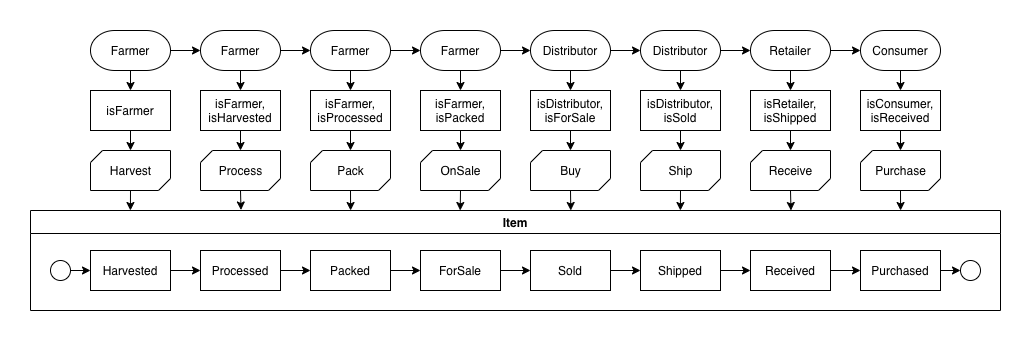

The diagram above was exported from draw.io. Its source (the exported page's mxGraphModel, read from the mxfile embedded in the PNG):
<mxGraphModel dx="1106" dy="852" grid="1" gridSize="10" guides="1" tooltips="1" connect="1" arrows="1" fold="1" page="1" pageScale="1" pageWidth="1100" pageHeight="850" math="0" shadow="0">
  <root>
    <mxCell id="0" />
    <mxCell id="1" parent="0" />
    <mxCell id="KwT8zNJNox7In9J1AaL--1" value="Item" style="swimlane;" parent="1" vertex="1">
      <mxGeometry x="20" y="300" width="970" height="100" as="geometry" />
    </mxCell>
    <mxCell id="KwT8zNJNox7In9J1AaL--27" style="edgeStyle=orthogonalEdgeStyle;rounded=0;orthogonalLoop=1;jettySize=auto;html=1;exitX=1;exitY=0.5;exitDx=0;exitDy=0;entryX=0;entryY=0.5;entryDx=0;entryDy=0;" parent="KwT8zNJNox7In9J1AaL--1" source="KwT8zNJNox7In9J1AaL--7" target="KwT8zNJNox7In9J1AaL--15" edge="1">
      <mxGeometry relative="1" as="geometry" />
    </mxCell>
    <mxCell id="KwT8zNJNox7In9J1AaL--7" value="Harvested" style="rounded=0;whiteSpace=wrap;html=1;strokeWidth=1;" parent="KwT8zNJNox7In9J1AaL--1" vertex="1">
      <mxGeometry x="60" y="40" width="80" height="40" as="geometry" />
    </mxCell>
    <mxCell id="KwT8zNJNox7In9J1AaL--28" style="edgeStyle=orthogonalEdgeStyle;rounded=0;orthogonalLoop=1;jettySize=auto;html=1;exitX=1;exitY=0.5;exitDx=0;exitDy=0;entryX=0;entryY=0.5;entryDx=0;entryDy=0;" parent="KwT8zNJNox7In9J1AaL--1" source="KwT8zNJNox7In9J1AaL--15" target="KwT8zNJNox7In9J1AaL--17" edge="1">
      <mxGeometry relative="1" as="geometry" />
    </mxCell>
    <mxCell id="KwT8zNJNox7In9J1AaL--15" value="Processed" style="rounded=0;whiteSpace=wrap;html=1;strokeWidth=1;" parent="KwT8zNJNox7In9J1AaL--1" vertex="1">
      <mxGeometry x="170" y="40" width="80" height="40" as="geometry" />
    </mxCell>
    <mxCell id="KwT8zNJNox7In9J1AaL--29" style="edgeStyle=orthogonalEdgeStyle;rounded=0;orthogonalLoop=1;jettySize=auto;html=1;exitX=1;exitY=0.5;exitDx=0;exitDy=0;entryX=0;entryY=0.5;entryDx=0;entryDy=0;" parent="KwT8zNJNox7In9J1AaL--1" source="KwT8zNJNox7In9J1AaL--17" target="KwT8zNJNox7In9J1AaL--18" edge="1">
      <mxGeometry relative="1" as="geometry" />
    </mxCell>
    <mxCell id="KwT8zNJNox7In9J1AaL--17" value="Packed" style="rounded=0;whiteSpace=wrap;html=1;strokeWidth=1;" parent="KwT8zNJNox7In9J1AaL--1" vertex="1">
      <mxGeometry x="280" y="40" width="80" height="40" as="geometry" />
    </mxCell>
    <mxCell id="KwT8zNJNox7In9J1AaL--30" style="edgeStyle=orthogonalEdgeStyle;rounded=0;orthogonalLoop=1;jettySize=auto;html=1;exitX=1;exitY=0.5;exitDx=0;exitDy=0;entryX=0;entryY=0.5;entryDx=0;entryDy=0;" parent="KwT8zNJNox7In9J1AaL--1" source="KwT8zNJNox7In9J1AaL--18" target="KwT8zNJNox7In9J1AaL--19" edge="1">
      <mxGeometry relative="1" as="geometry" />
    </mxCell>
    <mxCell id="KwT8zNJNox7In9J1AaL--18" value="ForSale" style="rounded=0;whiteSpace=wrap;html=1;strokeWidth=1;" parent="KwT8zNJNox7In9J1AaL--1" vertex="1">
      <mxGeometry x="390" y="40" width="80" height="40" as="geometry" />
    </mxCell>
    <mxCell id="KwT8zNJNox7In9J1AaL--31" style="edgeStyle=orthogonalEdgeStyle;rounded=0;orthogonalLoop=1;jettySize=auto;html=1;exitX=1;exitY=0.5;exitDx=0;exitDy=0;entryX=0;entryY=0.5;entryDx=0;entryDy=0;" parent="KwT8zNJNox7In9J1AaL--1" source="KwT8zNJNox7In9J1AaL--19" target="KwT8zNJNox7In9J1AaL--20" edge="1">
      <mxGeometry relative="1" as="geometry" />
    </mxCell>
    <mxCell id="KwT8zNJNox7In9J1AaL--19" value="Sold" style="rounded=0;whiteSpace=wrap;html=1;strokeWidth=1;" parent="KwT8zNJNox7In9J1AaL--1" vertex="1">
      <mxGeometry x="500" y="40" width="80" height="40" as="geometry" />
    </mxCell>
    <mxCell id="KwT8zNJNox7In9J1AaL--32" style="edgeStyle=orthogonalEdgeStyle;rounded=0;orthogonalLoop=1;jettySize=auto;html=1;exitX=1;exitY=0.5;exitDx=0;exitDy=0;entryX=0;entryY=0.5;entryDx=0;entryDy=0;" parent="KwT8zNJNox7In9J1AaL--1" source="KwT8zNJNox7In9J1AaL--20" target="KwT8zNJNox7In9J1AaL--21" edge="1">
      <mxGeometry relative="1" as="geometry" />
    </mxCell>
    <mxCell id="KwT8zNJNox7In9J1AaL--20" value="Shipped" style="rounded=0;whiteSpace=wrap;html=1;strokeWidth=1;" parent="KwT8zNJNox7In9J1AaL--1" vertex="1">
      <mxGeometry x="610" y="40" width="80" height="40" as="geometry" />
    </mxCell>
    <mxCell id="KwT8zNJNox7In9J1AaL--33" style="edgeStyle=orthogonalEdgeStyle;rounded=0;orthogonalLoop=1;jettySize=auto;html=1;exitX=1;exitY=0.5;exitDx=0;exitDy=0;entryX=0;entryY=0.5;entryDx=0;entryDy=0;" parent="KwT8zNJNox7In9J1AaL--1" source="KwT8zNJNox7In9J1AaL--21" target="KwT8zNJNox7In9J1AaL--22" edge="1">
      <mxGeometry relative="1" as="geometry" />
    </mxCell>
    <mxCell id="KwT8zNJNox7In9J1AaL--21" value="Received" style="rounded=0;whiteSpace=wrap;html=1;strokeWidth=1;" parent="KwT8zNJNox7In9J1AaL--1" vertex="1">
      <mxGeometry x="720" y="40" width="80" height="40" as="geometry" />
    </mxCell>
    <mxCell id="KwT8zNJNox7In9J1AaL--35" style="edgeStyle=orthogonalEdgeStyle;rounded=0;orthogonalLoop=1;jettySize=auto;html=1;exitX=1;exitY=0.5;exitDx=0;exitDy=0;entryX=0;entryY=0.5;entryDx=0;entryDy=0;" parent="KwT8zNJNox7In9J1AaL--1" source="KwT8zNJNox7In9J1AaL--22" target="KwT8zNJNox7In9J1AaL--26" edge="1">
      <mxGeometry relative="1" as="geometry" />
    </mxCell>
    <mxCell id="KwT8zNJNox7In9J1AaL--22" value="Purchased" style="rounded=0;whiteSpace=wrap;html=1;strokeWidth=1;" parent="KwT8zNJNox7In9J1AaL--1" vertex="1">
      <mxGeometry x="830" y="40" width="80" height="40" as="geometry" />
    </mxCell>
    <mxCell id="KwT8zNJNox7In9J1AaL--34" style="edgeStyle=orthogonalEdgeStyle;rounded=0;orthogonalLoop=1;jettySize=auto;html=1;exitX=1;exitY=0.5;exitDx=0;exitDy=0;entryX=0;entryY=0.5;entryDx=0;entryDy=0;" parent="KwT8zNJNox7In9J1AaL--1" source="KwT8zNJNox7In9J1AaL--24" target="KwT8zNJNox7In9J1AaL--7" edge="1">
      <mxGeometry relative="1" as="geometry" />
    </mxCell>
    <mxCell id="KwT8zNJNox7In9J1AaL--24" value="" style="ellipse;whiteSpace=wrap;html=1;aspect=fixed;strokeWidth=1;" parent="KwT8zNJNox7In9J1AaL--1" vertex="1">
      <mxGeometry x="20" y="50" width="20" height="20" as="geometry" />
    </mxCell>
    <mxCell id="KwT8zNJNox7In9J1AaL--26" value="" style="ellipse;whiteSpace=wrap;html=1;aspect=fixed;strokeWidth=1;" parent="KwT8zNJNox7In9J1AaL--1" vertex="1">
      <mxGeometry x="930" y="50" width="20" height="20" as="geometry" />
    </mxCell>
    <mxCell id="KwT8zNJNox7In9J1AaL--8" style="edgeStyle=orthogonalEdgeStyle;rounded=0;orthogonalLoop=1;jettySize=auto;html=1;exitX=0.5;exitY=1;exitDx=0;exitDy=0;exitPerimeter=0;entryX=0.5;entryY=0;entryDx=0;entryDy=0;" parent="1" source="KwT8zNJNox7In9J1AaL--4" target="KwT8zNJNox7In9J1AaL--5" edge="1">
      <mxGeometry relative="1" as="geometry" />
    </mxCell>
    <mxCell id="KwT8zNJNox7In9J1AaL--37" style="edgeStyle=orthogonalEdgeStyle;rounded=0;orthogonalLoop=1;jettySize=auto;html=1;exitX=1;exitY=0.5;exitDx=0;exitDy=0;exitPerimeter=0;entryX=0;entryY=0.5;entryDx=0;entryDy=0;entryPerimeter=0;" parent="1" source="KwT8zNJNox7In9J1AaL--4" target="KwT8zNJNox7In9J1AaL--11" edge="1">
      <mxGeometry relative="1" as="geometry" />
    </mxCell>
    <mxCell id="KwT8zNJNox7In9J1AaL--4" value="Farmer" style="strokeWidth=1;html=1;shape=mxgraph.flowchart.terminator;whiteSpace=wrap;" parent="1" vertex="1">
      <mxGeometry x="80" y="120" width="80" height="40" as="geometry" />
    </mxCell>
    <mxCell id="KwT8zNJNox7In9J1AaL--9" style="edgeStyle=orthogonalEdgeStyle;rounded=0;orthogonalLoop=1;jettySize=auto;html=1;exitX=0.5;exitY=1;exitDx=0;exitDy=0;entryX=0.5;entryY=0;entryDx=0;entryDy=0;entryPerimeter=0;" parent="1" source="KwT8zNJNox7In9J1AaL--5" target="KwT8zNJNox7In9J1AaL--6" edge="1">
      <mxGeometry relative="1" as="geometry" />
    </mxCell>
    <mxCell id="KwT8zNJNox7In9J1AaL--5" value="isFarmer" style="rounded=0;whiteSpace=wrap;html=1;strokeWidth=1;" parent="1" vertex="1">
      <mxGeometry x="80" y="180" width="80" height="40" as="geometry" />
    </mxCell>
    <mxCell id="KwT8zNJNox7In9J1AaL--75" style="edgeStyle=orthogonalEdgeStyle;rounded=0;orthogonalLoop=1;jettySize=auto;html=1;exitX=0.5;exitY=1;exitDx=0;exitDy=0;exitPerimeter=0;entryX=0.103;entryY=0;entryDx=0;entryDy=0;entryPerimeter=0;" parent="1" source="KwT8zNJNox7In9J1AaL--6" target="KwT8zNJNox7In9J1AaL--1" edge="1">
      <mxGeometry relative="1" as="geometry" />
    </mxCell>
    <mxCell id="KwT8zNJNox7In9J1AaL--6" value="Harvest" style="verticalLabelPosition=middle;verticalAlign=middle;html=1;shape=mxgraph.basic.diag_snip_rect;dx=6;strokeWidth=1;labelPosition=center;align=center;" parent="1" vertex="1">
      <mxGeometry x="80" y="240" width="80" height="40" as="geometry" />
    </mxCell>
    <mxCell id="KwT8zNJNox7In9J1AaL--10" style="edgeStyle=orthogonalEdgeStyle;rounded=0;orthogonalLoop=1;jettySize=auto;html=1;exitX=0.5;exitY=1;exitDx=0;exitDy=0;exitPerimeter=0;entryX=0.5;entryY=0;entryDx=0;entryDy=0;" parent="1" source="KwT8zNJNox7In9J1AaL--11" target="KwT8zNJNox7In9J1AaL--13" edge="1">
      <mxGeometry relative="1" as="geometry" />
    </mxCell>
    <mxCell id="KwT8zNJNox7In9J1AaL--68" style="edgeStyle=orthogonalEdgeStyle;rounded=0;orthogonalLoop=1;jettySize=auto;html=1;exitX=1;exitY=0.5;exitDx=0;exitDy=0;exitPerimeter=0;entryX=0;entryY=0.5;entryDx=0;entryDy=0;entryPerimeter=0;" parent="1" source="KwT8zNJNox7In9J1AaL--11" target="KwT8zNJNox7In9J1AaL--39" edge="1">
      <mxGeometry relative="1" as="geometry" />
    </mxCell>
    <mxCell id="KwT8zNJNox7In9J1AaL--11" value="Farmer" style="strokeWidth=1;html=1;shape=mxgraph.flowchart.terminator;whiteSpace=wrap;" parent="1" vertex="1">
      <mxGeometry x="190" y="120" width="80" height="40" as="geometry" />
    </mxCell>
    <mxCell id="KwT8zNJNox7In9J1AaL--12" style="edgeStyle=orthogonalEdgeStyle;rounded=0;orthogonalLoop=1;jettySize=auto;html=1;exitX=0.5;exitY=1;exitDx=0;exitDy=0;entryX=0.5;entryY=0;entryDx=0;entryDy=0;entryPerimeter=0;" parent="1" source="KwT8zNJNox7In9J1AaL--13" target="KwT8zNJNox7In9J1AaL--14" edge="1">
      <mxGeometry relative="1" as="geometry" />
    </mxCell>
    <mxCell id="KwT8zNJNox7In9J1AaL--13" value="isFarmer,&lt;br&gt;isHarvested" style="rounded=0;whiteSpace=wrap;html=1;strokeWidth=1;" parent="1" vertex="1">
      <mxGeometry x="190" y="180" width="80" height="40" as="geometry" />
    </mxCell>
    <mxCell id="KwT8zNJNox7In9J1AaL--76" style="edgeStyle=orthogonalEdgeStyle;rounded=0;orthogonalLoop=1;jettySize=auto;html=1;exitX=0.5;exitY=1;exitDx=0;exitDy=0;exitPerimeter=0;entryX=0.217;entryY=-0.005;entryDx=0;entryDy=0;entryPerimeter=0;" parent="1" source="KwT8zNJNox7In9J1AaL--14" target="KwT8zNJNox7In9J1AaL--1" edge="1">
      <mxGeometry relative="1" as="geometry" />
    </mxCell>
    <mxCell id="KwT8zNJNox7In9J1AaL--14" value="Process" style="verticalLabelPosition=middle;verticalAlign=middle;html=1;shape=mxgraph.basic.diag_snip_rect;dx=6;strokeWidth=1;labelPosition=center;align=center;" parent="1" vertex="1">
      <mxGeometry x="190" y="240" width="80" height="40" as="geometry" />
    </mxCell>
    <mxCell id="KwT8zNJNox7In9J1AaL--38" style="edgeStyle=orthogonalEdgeStyle;rounded=0;orthogonalLoop=1;jettySize=auto;html=1;exitX=0.5;exitY=1;exitDx=0;exitDy=0;exitPerimeter=0;entryX=0.5;entryY=0;entryDx=0;entryDy=0;" parent="1" source="KwT8zNJNox7In9J1AaL--39" target="KwT8zNJNox7In9J1AaL--41" edge="1">
      <mxGeometry relative="1" as="geometry" />
    </mxCell>
    <mxCell id="KwT8zNJNox7In9J1AaL--69" style="edgeStyle=orthogonalEdgeStyle;rounded=0;orthogonalLoop=1;jettySize=auto;html=1;exitX=1;exitY=0.5;exitDx=0;exitDy=0;exitPerimeter=0;entryX=0;entryY=0.5;entryDx=0;entryDy=0;entryPerimeter=0;" parent="1" source="KwT8zNJNox7In9J1AaL--39" target="KwT8zNJNox7In9J1AaL--44" edge="1">
      <mxGeometry relative="1" as="geometry" />
    </mxCell>
    <mxCell id="KwT8zNJNox7In9J1AaL--39" value="Farmer" style="strokeWidth=1;html=1;shape=mxgraph.flowchart.terminator;whiteSpace=wrap;" parent="1" vertex="1">
      <mxGeometry x="300" y="120" width="80" height="40" as="geometry" />
    </mxCell>
    <mxCell id="KwT8zNJNox7In9J1AaL--40" style="edgeStyle=orthogonalEdgeStyle;rounded=0;orthogonalLoop=1;jettySize=auto;html=1;exitX=0.5;exitY=1;exitDx=0;exitDy=0;entryX=0.5;entryY=0;entryDx=0;entryDy=0;entryPerimeter=0;" parent="1" source="KwT8zNJNox7In9J1AaL--41" target="KwT8zNJNox7In9J1AaL--42" edge="1">
      <mxGeometry relative="1" as="geometry" />
    </mxCell>
    <mxCell id="KwT8zNJNox7In9J1AaL--41" value="isFarmer,&lt;br&gt;isProcessed" style="rounded=0;whiteSpace=wrap;html=1;strokeWidth=1;" parent="1" vertex="1">
      <mxGeometry x="300" y="180" width="80" height="40" as="geometry" />
    </mxCell>
    <mxCell id="KwT8zNJNox7In9J1AaL--77" style="edgeStyle=orthogonalEdgeStyle;rounded=0;orthogonalLoop=1;jettySize=auto;html=1;exitX=0.5;exitY=1;exitDx=0;exitDy=0;exitPerimeter=0;entryX=0.33;entryY=0;entryDx=0;entryDy=0;entryPerimeter=0;" parent="1" source="KwT8zNJNox7In9J1AaL--42" target="KwT8zNJNox7In9J1AaL--1" edge="1">
      <mxGeometry relative="1" as="geometry" />
    </mxCell>
    <mxCell id="KwT8zNJNox7In9J1AaL--42" value="Pack" style="verticalLabelPosition=middle;verticalAlign=middle;html=1;shape=mxgraph.basic.diag_snip_rect;dx=6;strokeWidth=1;labelPosition=center;align=center;" parent="1" vertex="1">
      <mxGeometry x="300" y="240" width="80" height="40" as="geometry" />
    </mxCell>
    <mxCell id="KwT8zNJNox7In9J1AaL--43" style="edgeStyle=orthogonalEdgeStyle;rounded=0;orthogonalLoop=1;jettySize=auto;html=1;exitX=0.5;exitY=1;exitDx=0;exitDy=0;exitPerimeter=0;entryX=0.5;entryY=0;entryDx=0;entryDy=0;" parent="1" source="KwT8zNJNox7In9J1AaL--44" target="KwT8zNJNox7In9J1AaL--46" edge="1">
      <mxGeometry relative="1" as="geometry" />
    </mxCell>
    <mxCell id="KwT8zNJNox7In9J1AaL--70" style="edgeStyle=orthogonalEdgeStyle;rounded=0;orthogonalLoop=1;jettySize=auto;html=1;exitX=1;exitY=0.5;exitDx=0;exitDy=0;exitPerimeter=0;entryX=0;entryY=0.5;entryDx=0;entryDy=0;entryPerimeter=0;" parent="1" source="KwT8zNJNox7In9J1AaL--44" target="KwT8zNJNox7In9J1AaL--49" edge="1">
      <mxGeometry relative="1" as="geometry" />
    </mxCell>
    <mxCell id="KwT8zNJNox7In9J1AaL--44" value="Farmer" style="strokeWidth=1;html=1;shape=mxgraph.flowchart.terminator;whiteSpace=wrap;" parent="1" vertex="1">
      <mxGeometry x="410" y="120" width="80" height="40" as="geometry" />
    </mxCell>
    <mxCell id="KwT8zNJNox7In9J1AaL--45" style="edgeStyle=orthogonalEdgeStyle;rounded=0;orthogonalLoop=1;jettySize=auto;html=1;exitX=0.5;exitY=1;exitDx=0;exitDy=0;entryX=0.5;entryY=0;entryDx=0;entryDy=0;entryPerimeter=0;" parent="1" source="KwT8zNJNox7In9J1AaL--46" target="KwT8zNJNox7In9J1AaL--47" edge="1">
      <mxGeometry relative="1" as="geometry" />
    </mxCell>
    <mxCell id="KwT8zNJNox7In9J1AaL--46" value="isFarmer,&lt;br&gt;isPacked" style="rounded=0;whiteSpace=wrap;html=1;strokeWidth=1;" parent="1" vertex="1">
      <mxGeometry x="410" y="180" width="80" height="40" as="geometry" />
    </mxCell>
    <mxCell id="KwT8zNJNox7In9J1AaL--78" style="edgeStyle=orthogonalEdgeStyle;rounded=0;orthogonalLoop=1;jettySize=auto;html=1;exitX=0.5;exitY=1;exitDx=0;exitDy=0;exitPerimeter=0;entryX=0.443;entryY=0;entryDx=0;entryDy=0;entryPerimeter=0;" parent="1" source="KwT8zNJNox7In9J1AaL--47" target="KwT8zNJNox7In9J1AaL--1" edge="1">
      <mxGeometry relative="1" as="geometry" />
    </mxCell>
    <mxCell id="KwT8zNJNox7In9J1AaL--47" value="OnSale" style="verticalLabelPosition=middle;verticalAlign=middle;html=1;shape=mxgraph.basic.diag_snip_rect;dx=6;strokeWidth=1;labelPosition=center;align=center;" parent="1" vertex="1">
      <mxGeometry x="410" y="240" width="80" height="40" as="geometry" />
    </mxCell>
    <mxCell id="KwT8zNJNox7In9J1AaL--48" style="edgeStyle=orthogonalEdgeStyle;rounded=0;orthogonalLoop=1;jettySize=auto;html=1;exitX=0.5;exitY=1;exitDx=0;exitDy=0;exitPerimeter=0;entryX=0.5;entryY=0;entryDx=0;entryDy=0;" parent="1" source="KwT8zNJNox7In9J1AaL--49" target="KwT8zNJNox7In9J1AaL--51" edge="1">
      <mxGeometry relative="1" as="geometry" />
    </mxCell>
    <mxCell id="KwT8zNJNox7In9J1AaL--71" style="edgeStyle=orthogonalEdgeStyle;rounded=0;orthogonalLoop=1;jettySize=auto;html=1;exitX=1;exitY=0.5;exitDx=0;exitDy=0;exitPerimeter=0;entryX=0;entryY=0.5;entryDx=0;entryDy=0;entryPerimeter=0;" parent="1" source="KwT8zNJNox7In9J1AaL--49" target="KwT8zNJNox7In9J1AaL--54" edge="1">
      <mxGeometry relative="1" as="geometry" />
    </mxCell>
    <mxCell id="KwT8zNJNox7In9J1AaL--49" value="Distributor" style="strokeWidth=1;html=1;shape=mxgraph.flowchart.terminator;whiteSpace=wrap;" parent="1" vertex="1">
      <mxGeometry x="520" y="120" width="80" height="40" as="geometry" />
    </mxCell>
    <mxCell id="KwT8zNJNox7In9J1AaL--50" style="edgeStyle=orthogonalEdgeStyle;rounded=0;orthogonalLoop=1;jettySize=auto;html=1;exitX=0.5;exitY=1;exitDx=0;exitDy=0;entryX=0.5;entryY=0;entryDx=0;entryDy=0;entryPerimeter=0;" parent="1" source="KwT8zNJNox7In9J1AaL--51" target="KwT8zNJNox7In9J1AaL--52" edge="1">
      <mxGeometry relative="1" as="geometry" />
    </mxCell>
    <mxCell id="KwT8zNJNox7In9J1AaL--51" value="isDistributor,&lt;br&gt;isForSale" style="rounded=0;whiteSpace=wrap;html=1;strokeWidth=1;" parent="1" vertex="1">
      <mxGeometry x="520" y="180" width="80" height="40" as="geometry" />
    </mxCell>
    <mxCell id="KwT8zNJNox7In9J1AaL--79" style="edgeStyle=orthogonalEdgeStyle;rounded=0;orthogonalLoop=1;jettySize=auto;html=1;exitX=0.5;exitY=1;exitDx=0;exitDy=0;exitPerimeter=0;entryX=0.557;entryY=0;entryDx=0;entryDy=0;entryPerimeter=0;" parent="1" source="KwT8zNJNox7In9J1AaL--52" target="KwT8zNJNox7In9J1AaL--1" edge="1">
      <mxGeometry relative="1" as="geometry" />
    </mxCell>
    <mxCell id="KwT8zNJNox7In9J1AaL--52" value="Buy" style="verticalLabelPosition=middle;verticalAlign=middle;html=1;shape=mxgraph.basic.diag_snip_rect;dx=6;strokeWidth=1;labelPosition=center;align=center;" parent="1" vertex="1">
      <mxGeometry x="520" y="240" width="80" height="40" as="geometry" />
    </mxCell>
    <mxCell id="KwT8zNJNox7In9J1AaL--53" style="edgeStyle=orthogonalEdgeStyle;rounded=0;orthogonalLoop=1;jettySize=auto;html=1;exitX=0.5;exitY=1;exitDx=0;exitDy=0;exitPerimeter=0;entryX=0.5;entryY=0;entryDx=0;entryDy=0;" parent="1" source="KwT8zNJNox7In9J1AaL--54" target="KwT8zNJNox7In9J1AaL--56" edge="1">
      <mxGeometry relative="1" as="geometry" />
    </mxCell>
    <mxCell id="KwT8zNJNox7In9J1AaL--72" style="edgeStyle=orthogonalEdgeStyle;rounded=0;orthogonalLoop=1;jettySize=auto;html=1;exitX=1;exitY=0.5;exitDx=0;exitDy=0;exitPerimeter=0;entryX=0;entryY=0.5;entryDx=0;entryDy=0;entryPerimeter=0;" parent="1" source="KwT8zNJNox7In9J1AaL--54" target="KwT8zNJNox7In9J1AaL--59" edge="1">
      <mxGeometry relative="1" as="geometry" />
    </mxCell>
    <mxCell id="KwT8zNJNox7In9J1AaL--54" value="Distributor" style="strokeWidth=1;html=1;shape=mxgraph.flowchart.terminator;whiteSpace=wrap;" parent="1" vertex="1">
      <mxGeometry x="630" y="120" width="80" height="40" as="geometry" />
    </mxCell>
    <mxCell id="KwT8zNJNox7In9J1AaL--55" style="edgeStyle=orthogonalEdgeStyle;rounded=0;orthogonalLoop=1;jettySize=auto;html=1;exitX=0.5;exitY=1;exitDx=0;exitDy=0;entryX=0.5;entryY=0;entryDx=0;entryDy=0;entryPerimeter=0;" parent="1" source="KwT8zNJNox7In9J1AaL--56" target="KwT8zNJNox7In9J1AaL--57" edge="1">
      <mxGeometry relative="1" as="geometry" />
    </mxCell>
    <mxCell id="KwT8zNJNox7In9J1AaL--56" value="isDistributor,&lt;br&gt;isSold" style="rounded=0;whiteSpace=wrap;html=1;strokeWidth=1;" parent="1" vertex="1">
      <mxGeometry x="630" y="180" width="80" height="40" as="geometry" />
    </mxCell>
    <mxCell id="KwT8zNJNox7In9J1AaL--83" style="edgeStyle=orthogonalEdgeStyle;rounded=0;orthogonalLoop=1;jettySize=auto;html=1;exitX=0.5;exitY=1;exitDx=0;exitDy=0;exitPerimeter=0;entryX=0.67;entryY=0;entryDx=0;entryDy=0;entryPerimeter=0;" parent="1" source="KwT8zNJNox7In9J1AaL--57" target="KwT8zNJNox7In9J1AaL--1" edge="1">
      <mxGeometry relative="1" as="geometry" />
    </mxCell>
    <mxCell id="KwT8zNJNox7In9J1AaL--57" value="Ship" style="verticalLabelPosition=middle;verticalAlign=middle;html=1;shape=mxgraph.basic.diag_snip_rect;dx=6;strokeWidth=1;labelPosition=center;align=center;" parent="1" vertex="1">
      <mxGeometry x="630" y="240" width="80" height="40" as="geometry" />
    </mxCell>
    <mxCell id="KwT8zNJNox7In9J1AaL--58" style="edgeStyle=orthogonalEdgeStyle;rounded=0;orthogonalLoop=1;jettySize=auto;html=1;exitX=0.5;exitY=1;exitDx=0;exitDy=0;exitPerimeter=0;entryX=0.5;entryY=0;entryDx=0;entryDy=0;" parent="1" source="KwT8zNJNox7In9J1AaL--59" target="KwT8zNJNox7In9J1AaL--61" edge="1">
      <mxGeometry relative="1" as="geometry" />
    </mxCell>
    <mxCell id="KwT8zNJNox7In9J1AaL--73" style="edgeStyle=orthogonalEdgeStyle;rounded=0;orthogonalLoop=1;jettySize=auto;html=1;exitX=1;exitY=0.5;exitDx=0;exitDy=0;exitPerimeter=0;entryX=0;entryY=0.5;entryDx=0;entryDy=0;entryPerimeter=0;" parent="1" source="KwT8zNJNox7In9J1AaL--59" target="KwT8zNJNox7In9J1AaL--64" edge="1">
      <mxGeometry relative="1" as="geometry" />
    </mxCell>
    <mxCell id="KwT8zNJNox7In9J1AaL--59" value="Retailer" style="strokeWidth=1;html=1;shape=mxgraph.flowchart.terminator;whiteSpace=wrap;" parent="1" vertex="1">
      <mxGeometry x="740" y="120" width="80" height="40" as="geometry" />
    </mxCell>
    <mxCell id="KwT8zNJNox7In9J1AaL--60" style="edgeStyle=orthogonalEdgeStyle;rounded=0;orthogonalLoop=1;jettySize=auto;html=1;exitX=0.5;exitY=1;exitDx=0;exitDy=0;entryX=0.5;entryY=0;entryDx=0;entryDy=0;entryPerimeter=0;" parent="1" source="KwT8zNJNox7In9J1AaL--61" target="KwT8zNJNox7In9J1AaL--62" edge="1">
      <mxGeometry relative="1" as="geometry" />
    </mxCell>
    <mxCell id="KwT8zNJNox7In9J1AaL--61" value="isRetailer,&lt;br&gt;isShipped" style="rounded=0;whiteSpace=wrap;html=1;strokeWidth=1;" parent="1" vertex="1">
      <mxGeometry x="740" y="180" width="80" height="40" as="geometry" />
    </mxCell>
    <mxCell id="KwT8zNJNox7In9J1AaL--84" style="edgeStyle=orthogonalEdgeStyle;rounded=0;orthogonalLoop=1;jettySize=auto;html=1;exitX=0.5;exitY=1;exitDx=0;exitDy=0;exitPerimeter=0;entryX=0.784;entryY=0;entryDx=0;entryDy=0;entryPerimeter=0;" parent="1" source="KwT8zNJNox7In9J1AaL--62" target="KwT8zNJNox7In9J1AaL--1" edge="1">
      <mxGeometry relative="1" as="geometry" />
    </mxCell>
    <mxCell id="KwT8zNJNox7In9J1AaL--62" value="Receive" style="verticalLabelPosition=middle;verticalAlign=middle;html=1;shape=mxgraph.basic.diag_snip_rect;dx=6;strokeWidth=1;labelPosition=center;align=center;" parent="1" vertex="1">
      <mxGeometry x="740" y="240" width="80" height="40" as="geometry" />
    </mxCell>
    <mxCell id="KwT8zNJNox7In9J1AaL--63" style="edgeStyle=orthogonalEdgeStyle;rounded=0;orthogonalLoop=1;jettySize=auto;html=1;exitX=0.5;exitY=1;exitDx=0;exitDy=0;exitPerimeter=0;entryX=0.5;entryY=0;entryDx=0;entryDy=0;" parent="1" source="KwT8zNJNox7In9J1AaL--64" target="KwT8zNJNox7In9J1AaL--66" edge="1">
      <mxGeometry relative="1" as="geometry" />
    </mxCell>
    <mxCell id="KwT8zNJNox7In9J1AaL--64" value="Consumer" style="strokeWidth=1;html=1;shape=mxgraph.flowchart.terminator;whiteSpace=wrap;" parent="1" vertex="1">
      <mxGeometry x="850" y="120" width="80" height="40" as="geometry" />
    </mxCell>
    <mxCell id="KwT8zNJNox7In9J1AaL--65" style="edgeStyle=orthogonalEdgeStyle;rounded=0;orthogonalLoop=1;jettySize=auto;html=1;exitX=0.5;exitY=1;exitDx=0;exitDy=0;entryX=0.5;entryY=0;entryDx=0;entryDy=0;entryPerimeter=0;" parent="1" source="KwT8zNJNox7In9J1AaL--66" target="KwT8zNJNox7In9J1AaL--67" edge="1">
      <mxGeometry relative="1" as="geometry" />
    </mxCell>
    <mxCell id="KwT8zNJNox7In9J1AaL--66" value="isConsumer,&lt;br&gt;isReceived" style="rounded=0;whiteSpace=wrap;html=1;strokeWidth=1;" parent="1" vertex="1">
      <mxGeometry x="850" y="180" width="80" height="40" as="geometry" />
    </mxCell>
    <mxCell id="KwT8zNJNox7In9J1AaL--85" style="edgeStyle=orthogonalEdgeStyle;rounded=0;orthogonalLoop=1;jettySize=auto;html=1;exitX=0.5;exitY=1;exitDx=0;exitDy=0;exitPerimeter=0;entryX=0.897;entryY=0;entryDx=0;entryDy=0;entryPerimeter=0;" parent="1" source="KwT8zNJNox7In9J1AaL--67" target="KwT8zNJNox7In9J1AaL--1" edge="1">
      <mxGeometry relative="1" as="geometry" />
    </mxCell>
    <mxCell id="KwT8zNJNox7In9J1AaL--67" value="Purchase" style="verticalLabelPosition=middle;verticalAlign=middle;html=1;shape=mxgraph.basic.diag_snip_rect;dx=6;strokeWidth=1;labelPosition=center;align=center;" parent="1" vertex="1">
      <mxGeometry x="850" y="240" width="80" height="40" as="geometry" />
    </mxCell>
  </root>
</mxGraphModel>